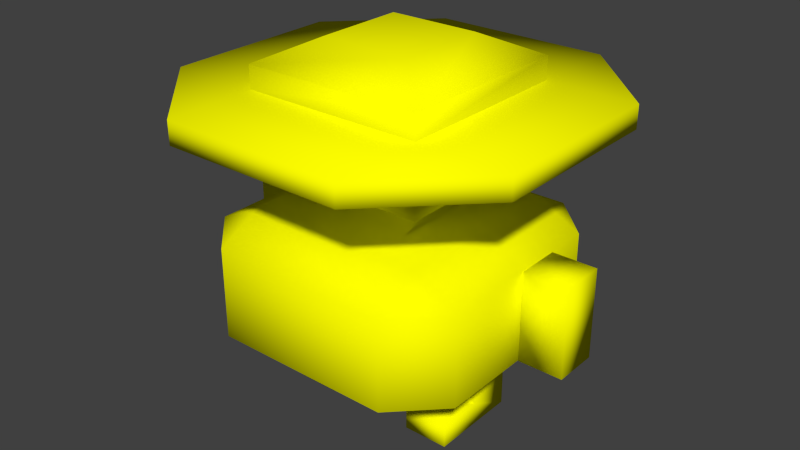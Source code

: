 # Source: farmer.blend  (saved by Blender 2.58.0; exported with 4.5.12 LTS)
import bpy
from mathutils import Matrix  # noqa: F401  (used for matrix-valued properties, if any)

bpy.ops.wm.read_factory_settings(use_empty=True)
scene = bpy.context.scene
scene.name = 'Scene'

# ---- collections
col_collection_1 = bpy.data.collections.new('Collection 1'); scene.collection.children.link(col_collection_1)

# ---- materials (node trees are filled in below, after node groups)
mat_material = bpy.data.materials.new('Material')
mat_material.alpha_threshold = 0.0
mat_material.use_transparent_shadow = False
mat_material.diffuse_color = (1.0, 1.0, 0.0, 1.0)
mat_material.roughness = 0.5
mat_material.line_color = (0.0, 0.0, 0.0, 1.0)

# ---- material node trees

# ---- world
world_world = bpy.data.worlds.new('World'); scene.world = world_world
world_world.color = (0.05088, 0.05088, 0.05088)
world_world.use_sun_shadow = False
world_world.sun_shadow_jitter_overblur = 0.0
world_world.cycles.sampling_method = 'MANUAL'
world_world.cycles.sample_map_resolution = 256

# ---- meshes
me_cube = bpy.data.meshes.new('Cube')
me_cube.from_pydata([(1.989, -3.011, -1.0), (-2.011, -2.011, -1.5), (-2.011, 2.989, -1.0), (1.989, 2.989, -1.0), (1.989, -3.011, 1.0), (-2.011, -3.011, 1.0), (-2.011, 2.989, 1.0), (1.989, 2.989, 1.0), (-3.011, -2.011, 1.0), (-3.011, 1.989, 1.0), (-3.011, 1.989, -1.0), (-3.011, -2.011, -1.0), (2.989, -2.011, 1.0), (2.989, 1.989, 1.0), (2.989, 1.989, -1.0), (2.989, -2.011, -1.0), (-2.011, -3.011, -1.0), (-2.011, 1.989, 1.5), (1.989, 1.989, 1.5), (-2.011, -2.011, 1.5), (1.989, -2.011, 1.5), (0.9891, -1.011, 1.5), (0.9891, 0.9891, 1.5), (-1.011, -1.011, 1.5), (-1.011, 0.9891, 1.5), (-1.011, -0.01087, 2.0), (0.9891, -0.01087, 2.0), (-1.011, 0.9891, 2.0), (0.9891, 0.9891, 2.0), (-0.5109, 0.9891, 2.5), (-0.5109, -0.01087, 2.5), (0.4891, -0.01087, 2.5), (0.4891, 0.9891, 2.5), (-2.011, 1.989, -1.5), (1.989, 1.989, -1.5), (1.989, -2.011, -1.5)], [], [(6, 2, 10, 9), (11, 8, 9, 10), (3, 7, 13, 14), (4, 0, 15, 12), (12, 15, 14, 13), (2, 6, 7, 3), (0, 4, 5, 16), (20, 18, 22, 21), (22, 18, 17, 24), (20, 21, 23, 19), (23, 24, 17, 19), (23, 21, 26, 25), (24, 23, 25, 27), (21, 22, 28, 26), (27, 25, 30, 29), (25, 26, 31, 30), (28, 27, 29, 32), (26, 28, 32, 31), (2, 3, 34, 33), (35, 1, 33, 34), (14, 15, 35, 34), (3, 14, 34), (15, 0, 35), (7, 18, 13), (20, 4, 12), (12, 13, 18, 20), (7, 6, 17, 18), (35, 0, 16, 1), (10, 2, 33), (11, 10, 33, 1), (11, 1, 16), (11, 16, 5, 8), (19, 17, 9, 8), (5, 19, 8), (17, 6, 9), (28, 22, 24, 27), (4, 20, 19, 5)])
me_cube.polygons.foreach_set('use_smooth', [True] * 37)
me_cube.materials.append(mat_material)
me_cube.use_remesh_preserve_volume = False
me_cube.use_remesh_preserve_attributes = False
me_cube.use_mirror_vertex_groups = False
me_cube.update()
me_cube_003 = bpy.data.meshes.new('Cube.003')
me_cube_003.from_pydata([(0.0, 1.0, -2.0), (-5.96e-08, 5.96e-08, -2.0), (-1.0, 1.788e-07, -2.0), (-1.0, 1.0, -2.0), (4.768e-07, 1.0, 0.0), (-7.153e-07, -5.96e-07, 0.0), (-1.0, 3.576e-07, 0.0), (-1.0, 1.0, 0.0), (-3.576e-07, -2.384e-07, -1.5), (-1.0, 2.384e-07, -1.5), (-6.557e-07, -1.0, -1.5), (-1.0, -1.0, -1.5), (-1.0, -1.0, -2.0), (-3.576e-07, -1.0, -2.0)], [], [(0, 1, 2, 3), (4, 0, 3, 7), (8, 0, 4), (5, 8, 4), (1, 0, 8), (8, 5, 6, 9), (9, 7, 3), (2, 9, 3), (9, 6, 7), (8, 9, 11, 10), (9, 2, 12, 11), (1, 8, 10, 13), (2, 1, 13, 12), (13, 10, 11, 12)])
me_cube_003.polygons.foreach_set('use_smooth', [True] * 14)
me_cube_003.materials.append(mat_material)
me_cube_003.use_remesh_preserve_volume = False
me_cube_003.use_remesh_preserve_attributes = False
me_cube_003.use_mirror_vertex_groups = False
me_cube_003.update()
me_cube_002 = bpy.data.meshes.new('Cube.002')
me_cube_002.from_pydata([(1.0, 1.0, -2.0), (1.0, 5.96e-08, -2.0), (-1.192e-07, 1.788e-07, -2.0), (3.576e-07, 1.0, -2.0), (1.0, 1.0, 0.0), (1.0, -5.96e-07, 0.0), (-3.576e-07, 3.576e-07, 0.0), (5.96e-08, 1.0, 0.0), (1.0, -2.384e-07, -1.5), (-2.384e-07, 2.384e-07, -1.5), (1.0, -1.0, -1.5), (-5.364e-07, -1.0, -1.5), (-4.172e-07, -1.0, -2.0), (1.0, -1.0, -2.0)], [], [(0, 1, 2, 3), (4, 0, 3, 7), (8, 0, 4), (5, 8, 4), (1, 0, 8), (8, 5, 6, 9), (9, 7, 3), (2, 9, 3), (9, 6, 7), (8, 9, 11, 10), (9, 2, 12, 11), (1, 8, 10, 13), (2, 1, 13, 12), (13, 10, 11, 12)])
me_cube_002.polygons.foreach_set('use_smooth', [True] * 14)
me_cube_002.materials.append(mat_material)
me_cube_002.use_remesh_preserve_volume = False
me_cube_002.use_remesh_preserve_attributes = False
me_cube_002.use_mirror_vertex_groups = False
me_cube_002.update()
me_cube_001 = bpy.data.meshes.new('Cube.001')
me_cube_001.from_pydata([(-2.0, 2.0, 1.192e-07), (2.0, 2.0, 0.0), (2.0, -2.0, -1.192e-07), (-2.0, -2.0, 0.0), (-2.0, 2.0, 2.0), (2.0, 2.0, 2.0), (2.0, -2.0, 2.0), (-2.0, -2.0, 2.0), (-1.0, 1.0, 2.5), (-1.0, -1.0, 2.5), (1.0, -1.0, 2.5), (1.0, 1.0, 2.5), (2.0, -2.0, 1.5), (2.0, 2.0, 1.5), (2.0, 2.0, 1.0), (2.0, -7.153e-07, 1.0), (-2.0, -2.0, 1.5), (-2.0, 2.0, 1.5), (-2.0, 2.0, 1.0), (-2.0, 5.96e-07, 1.0), (-1.0, 4.768e-07, 1.0), (1.0, -5.96e-07, 1.0), (-1.0, -2.0, 1.0), (1.0, -2.0, 1.0), (4.0, -2.0, 1.0), (4.0, -2.0, 1.5), (4.0, 2.0, 1.5), (4.0, 2.0, 1.0), (2.0, 4.0, 1.0), (2.0, 4.0, 1.5), (-2.0, 4.0, 1.0), (-2.0, 4.0, 1.5), (-4.0, 2.0, 1.5), (-4.0, 2.0, 1.0), (-4.0, -2.0, 1.5), (-4.0, -2.0, 1.0), (-2.0, -4.0, 1.0), (-2.0, -4.0, 1.5), (2.0, -4.0, 1.5), (2.0, -4.0, 1.0), (1.0, -2.0, 0.5), (2.0, -2.0, 0.5), (2.0, -5.96e-07, 0.5), (1.0, -3.576e-07, 0.5), (-2.0, 8.345e-07, 0.5), (-2.0, -2.0, 0.5), (-1.0, -2.0, 0.5), (-1.0, 5.96e-07, 0.5)], [], [(0, 1, 2, 3), (4, 7, 9, 8), (7, 6, 10, 9), (6, 5, 11, 10), (5, 4, 8, 11), (8, 9, 10, 11), (12, 13, 5, 6), (17, 16, 7, 4), (13, 17, 4, 5), (0, 18, 14, 1), (16, 12, 6, 7), (13, 12, 25, 26), (27, 14, 28), (26, 27, 28, 29), (13, 26, 29), (14, 18, 30, 28), (17, 13, 29, 31), (30, 18, 33), (17, 31, 32), (18, 19, 35, 33), (16, 17, 32, 34), (34, 35, 36, 37), (16, 34, 37), (25, 12, 38), (22, 23, 39, 36), (12, 16, 37, 38), (38, 39, 24, 25), (36, 39, 38, 37), (33, 35, 34, 32), (24, 27, 26, 25), (28, 30, 31, 29), (27, 24, 15, 14), (42, 1, 14), (15, 42, 14), (2, 41, 40), (41, 2, 1, 42), (18, 0, 44), (44, 19, 18), (44, 0, 3, 45), (3, 46, 45), (23, 22, 46, 40), (2, 40, 46, 3), (40, 43, 21, 23), (42, 15, 21, 43), (44, 45, 46, 47), (44, 47, 20, 19), (46, 22, 20, 47), (40, 41, 42, 43), (19, 20, 22), (35, 19, 22, 36), (23, 21, 15), (39, 23, 15, 24), (31, 30, 33, 32)])
me_cube_001.polygons.foreach_set('use_smooth', [True] * 53)
me_cube_001.materials.append(mat_material)
me_cube_001.use_remesh_preserve_volume = False
me_cube_001.use_remesh_preserve_attributes = False
me_cube_001.use_mirror_vertex_groups = False
me_cube_001.update()
me_arm_l_001 = bpy.data.meshes.new('Arm.L.001')
me_arm_l_001.from_pydata([(-5.96e-08, 0.5, -2.0), (-5.96e-08, -0.5, -2.0), (-1.0, -0.5, -2.0), (-1.0, 0.5, -2.0), (4.768e-07, 0.5, 0.0), (-7.153e-07, -0.5, 0.0), (-1.0, -0.5, 0.0), (-1.0, 0.5, 0.0)], [], [(0, 1, 2, 3), (4, 7, 6, 5), (0, 4, 5, 1), (1, 5, 6, 2), (2, 6, 7, 3), (4, 0, 3, 7)])
me_arm_l_001.polygons.foreach_set('use_smooth', [True] * 6)
me_arm_l_001.materials.append(mat_material)
me_arm_l_001.use_remesh_preserve_volume = False
me_arm_l_001.use_remesh_preserve_attributes = False
me_arm_l_001.use_mirror_vertex_groups = False
me_arm_l_001.update()
me_arm_l = bpy.data.meshes.new('Arm.L')
me_arm_l.from_pydata([(1.0, 0.5, -2.0), (1.0, -0.5, -2.0), (-1.192e-07, -0.5, -2.0), (3.576e-07, 0.5, -2.0), (1.0, 0.5, 0.0), (1.0, -0.5, 0.0), (-3.576e-07, -0.5, 0.0), (5.96e-08, 0.5, 0.0)], [], [(0, 1, 2, 3), (4, 7, 6, 5), (0, 4, 5, 1), (1, 5, 6, 2), (2, 6, 7, 3), (4, 0, 3, 7)])
me_arm_l.polygons.foreach_set('use_smooth', [True] * 6)
me_arm_l.materials.append(mat_material)
me_arm_l.use_remesh_preserve_volume = False
me_arm_l.use_remesh_preserve_attributes = False
me_arm_l.use_mirror_vertex_groups = False
me_arm_l.update()

# ---- objects
ob_body = bpy.data.objects.new('Body', me_cube)
ob_leg_r = bpy.data.objects.new('Leg.R', me_cube_003)
ob_leg_l = bpy.data.objects.new('Leg.L', me_cube_002)
ob_head = bpy.data.objects.new('Head', me_cube_001)
ob_arm_r = bpy.data.objects.new('Arm.r', me_arm_l_001)
ob_arm_l = bpy.data.objects.new('Arm.l', me_arm_l)

# ---- transforms, parenting, visibility, modifiers, constraints
ob_body.location = (0.0, 0.0, 3.0)
ob_body.lock_rotations_4d = False
ob_body.empty_display_type = 'ARROWS'
ob_body.lineart.crease_threshold = 0.0
ob_leg_r.parent = ob_body
ob_leg_r.location = (-1.0, 0.0, -1.0)
ob_leg_r.lineart.crease_threshold = 0.0
ob_leg_l.parent = ob_body
ob_leg_l.location = (1.0, 0.0, -1.0)
ob_leg_l.lineart.crease_threshold = 0.0
ob_head.parent = ob_body
ob_head.location = (0.0, 0.0, 2.5)
ob_head.lineart.crease_threshold = 0.0
ob_arm_r.parent = ob_body
ob_arm_r.location = (-3.0, 0.5, 1.0)
ob_arm_r.lineart.crease_threshold = 0.0
ob_arm_l.parent = ob_body
ob_arm_l.location = (3.0, 0.5, 1.0)
ob_arm_l.lineart.crease_threshold = 0.0

# ---- collection membership
col_collection_1.objects.link(ob_body)
col_collection_1.objects.link(ob_leg_r)
col_collection_1.objects.link(ob_leg_l)
col_collection_1.objects.link(ob_head)
col_collection_1.objects.link(ob_arm_r)
col_collection_1.objects.link(ob_arm_l)

# ---- scene / render settings (as saved in the file)
scene.frame_start = 1; scene.frame_end = 250; scene.frame_set(0)
scene.render.engine = 'BLENDER_EEVEE_NEXT'
scene.render.image_settings.color_mode = 'RGB'
scene.render.image_settings.compression = 90
scene.render.resolution_percentage = 50
scene.render.dither_intensity = 0.0
scene.render.bake_margin = 2
scene.render.bake_bias = 0.0
scene.cycles.use_denoising = False
scene.cycles.samples = 10
scene.cycles.sampling_pattern = 'TABULATED_SOBOL'
scene.cycles.light_sampling_threshold = 0.0
scene.cycles.use_adaptive_sampling = False
scene.cycles.use_light_tree = False
scene.cycles.blur_glossy = 0.0
scene.cycles.volume_bounces = 1
scene.cycles.pixel_filter_type = 'GAUSSIAN'
scene.cycles.sample_clamp_indirect = 0.0
scene.view_settings.view_transform = 'Standard'
bpy.context.view_layer.update()

# ---- added for rendering (the .blend has no active camera and no usable light): camera, sun
cam_auto = bpy.data.cameras.new('AutoCamera')
cam_auto.lens = 50.0
cam_auto.sensor_width = 36.0
cam_auto.clip_end = 1000.0
ob_auto_camera = bpy.data.objects.new('AutoCamera', cam_auto)
scene.collection.objects.link(ob_auto_camera)
ob_auto_camera.location = (12.8203, -15.3843, 14.2562)
ob_auto_camera.rotation_euler = (1.09748, -7.21219e-08, 0.694738)
scene.camera = ob_auto_camera
light_auto_sun = bpy.data.lights.new('AutoSun', 'SUN')
light_auto_sun.energy = 3.0
light_auto_sun.angle = 0.0523599
ob_auto_sun = bpy.data.objects.new('AutoSun', light_auto_sun)
scene.collection.objects.link(ob_auto_sun)
ob_auto_sun.rotation_euler = (0.872665, 0.174533, 0.523599)
bpy.context.view_layer.update()
